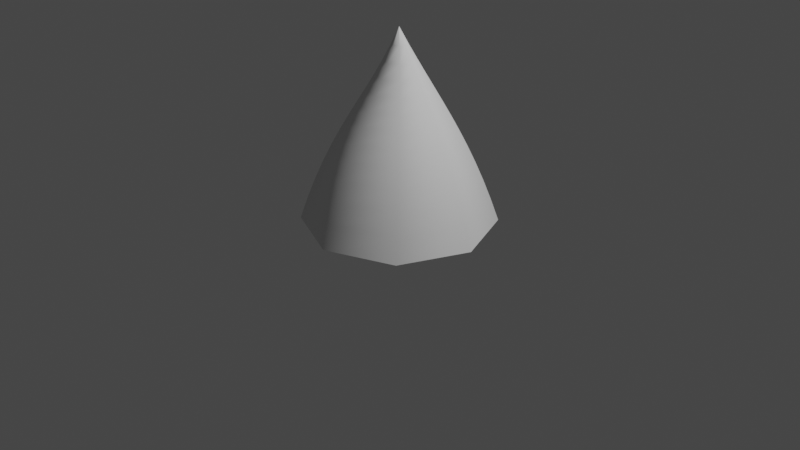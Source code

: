 # Source: PineBranch.blend  (saved by Blender 5.0.119; exported with 4.5.12 LTS)
import bpy
from mathutils import Matrix  # noqa: F401  (used for matrix-valued properties, if any)

bpy.ops.wm.read_factory_settings(use_empty=True)
scene = bpy.context.scene
scene.name = 'Scene'

# ---- collections
col_collection = bpy.data.collections.new('Collection'); scene.collection.children.link(col_collection)
col_l_c = bpy.data.collections.new('L&C'); scene.collection.children.link(col_l_c)

# ---- materials (node trees are filled in below, after node groups)
mat_material = bpy.data.materials.new('Material')
mat_material.alpha_threshold = 0.0
mat_material.use_backface_culling_lightprobe_volume = False
mat_material.use_transparent_shadow = False
mat_material.line_color = (0.0, 0.0, 0.0, 1.0)

# ---- node groups
ng_pine_branch = bpy.data.node_groups.new('Pine Branch', 'GeometryNodeTree')
_s = ng_pine_branch.interface.new_socket(name='Geometry', in_out='OUTPUT', socket_type='NodeSocketGeometry')
_s = ng_pine_branch.interface.new_socket(name='Geometry', in_out='INPUT', socket_type='NodeSocketGeometry')
ng_pine_branch.is_modifier = True
_N = ng_pine_branch.nodes; _L = ng_pine_branch.links
n0 = _N.new('NodeGroupInput'); n0.name = 'Group Input'; n0.location = (-579, 155)
n1 = _N.new('NodeGroupOutput'); n1.name = 'Group Output'; n1.location = (376, 156)
n2 = _N.new('GeometryNodeCurveToMesh'); n2.name = 'Curve to Mesh'; n2.location = (108, 84)
n3 = _N.new('GeometryNodeCurvePrimitiveCircle'); n3.name = 'Curve Circle'; n3.location = (-267, 23)
n3.inputs[0].default_value = 8
n4 = _N.new('GeometryNodeSetCurveRadius'); n4.name = 'Set Curve Radius'; n4.location = (-280, 134)
n5 = _N.new('GeometryNodeInputRadius'); n5.name = 'Radius'; n5.location = (-20, -31)
n5.width = 100
n6 = _N.new('GeometryNodeSplineParameter'); n6.name = 'Spline Parameter'; n6.location = (-878, -9)
n7 = _N.new('ShaderNodeValToRGB'); n7.name = 'Color Ramp'; n7.location = (-623, 32)
while len(n7.color_ramp.elements) > 1: n7.color_ramp.elements.remove(n7.color_ramp.elements[-1])
n7.color_ramp.elements[0].position = 0.0; n7.color_ramp.elements[0].color = (0.0, 0.0, 0.0, 1.0)
_e = n7.color_ramp.elements.new(1.0); _e.color = (1.0, 1.0, 1.0, 1.0)
_L.new(n2.outputs[0], n1.inputs[0])
_L.new(n4.outputs[0], n2.inputs[0])
_L.new(n3.outputs[0], n2.inputs[1])
_L.new(n0.outputs[0], n4.inputs[0])
_L.new(n5.outputs[0], n2.inputs[2])
_L.new(n7.outputs[0], n4.inputs[2])
_L.new(n6.outputs[0], n7.inputs[0])
n1.is_active_output = True

# ---- material node trees
mat_material.use_nodes = True; mat_material.node_tree.nodes.clear()
_N = mat_material.node_tree.nodes; _L = mat_material.node_tree.links
n0 = _N.new('ShaderNodeOutputMaterial'); n0.name = 'Material Output'; n0.location = (300, 300)
n1 = _N.new('ShaderNodeBsdfPrincipled'); n1.name = 'Principled BSDF'; n1.location = (10, 300)
n1.distribution = 'GGX'
n1.subsurface_method = 'RANDOM_WALK_SKIN'
n1.inputs[2].default_value = 0.4
n1.inputs[3].default_value = 1.45
n1.inputs[27].default_value = (0.0, 0.0, 0.0, 1.0)
n1.inputs[28].default_value = 1.0
_L.new(n1.outputs[0], n0.inputs[0])
n0.is_active_output = True

# ---- world
world_world = bpy.data.worlds.new('World'); scene.world = world_world
world_world.use_nodes = True; world_world.node_tree.nodes.clear()
_N = world_world.node_tree.nodes; _L = world_world.node_tree.links
n0 = _N.new('ShaderNodeOutputWorld'); n0.name = 'World Output'; n0.location = (300, 300)
n1 = _N.new('ShaderNodeBackground'); n1.name = 'Background'; n1.location = (10, 300)
n1.inputs[0].default_value = (0.05088, 0.05088, 0.05088, 1.0)
_L.new(n1.outputs[0], n0.inputs[0])
n0.is_active_output = True
world_world.color = (0.05088, 0.05088, 0.05088)
world_world.use_sun_shadow = False
world_world.sun_shadow_jitter_overblur = 0.0

# ---- cameras
cam_camera = bpy.data.cameras.new('Camera')
cam_camera.clip_end = 100.0
cam_camera.ortho_scale = 7.314

# ---- lights
light_light = bpy.data.lights.new('Light', 'POINT')
light_light.transmission_factor = 0.0
light_light.energy = 1000.0
light_light.shadow_soft_size = 0.1
light_light.shadow_maximum_resolution = 0.006
light_light.use_absolute_resolution = True

# ---- meshes
me_cube = bpy.data.meshes.new('Cube')
me_cube.from_pydata([(0.00106, 0.2979, 0.0003625), (0.00106, 0.2979, -0.0003625), (0.0075, -0.00211, 0.002565), (0.0075, -0.00211, -0.002565), (-0.00106, 0.2979, 0.0003625), (-0.00106, 0.2979, -0.0003625), (-0.0075, -0.00211, 0.002565), (-0.0075, -0.00211, -0.002565), (-0.003765, 0.1979, 0.01519), (-0.005632, 0.09789, 0.01455), (0.003765, 0.1979, 0.01777), (0.005632, 0.09789, 0.01841), (-0.005632, 0.09789, 0.01841), (-0.003765, 0.1979, 0.01777), (0.005632, 0.09789, 0.01455), (0.003765, 0.1979, 0.01519), (-0.001404, 0.2852, 0.002579), (0.001404, 0.2852, 0.001619), (-0.001404, 0.2852, 0.001619), (0.001404, 0.2852, 0.002579), (-0.007345, 0.006195, -0.001143), (0.007345, 0.006195, 0.003881), (-0.007345, 0.006195, 0.003881), (0.007345, 0.006195, -0.001143)], [], [(21, 22, 6, 2), (3, 2, 6, 7), (18, 16, 4, 5), (20, 23, 3, 7), (23, 21, 2, 3), (5, 4, 0, 1), (17, 19, 10, 15), (15, 10, 11, 14), (18, 17, 15, 8), (8, 15, 14, 9), (20, 22, 12, 9), (9, 12, 13, 8), (19, 16, 13, 10), (10, 13, 12, 11), (0, 4, 16, 19), (5, 1, 17, 18), (1, 0, 19, 17), (8, 13, 16, 18), (7, 6, 22, 20), (14, 11, 21, 23), (9, 14, 23, 20), (11, 12, 22, 21)])
me_cube.polygons.foreach_set('use_smooth', [True] * 22)
_uv = me_cube.uv_layers.new(name='UVMap')
_uv.uv.foreach_set('vector', [0.6328, 0.7431, 0.875, 0.7431, 0.875, 0.75, 0.625, 0.75, 0.375, 0.75, 0.625, 0.75, 0.625, 1.0, 0.375, 1.0, 0.4032, 0.2394, 0.5901, 0.2394, 0.625, 0.25, 0.375, 0.25, 0.125, 0.7431, 0.3687, 0.7431, 0.375, 0.75, 0.125, 0.75, 0.3687, 0.7431, 0.6328, 0.7431, 0.625, 0.75, 0.375, 0.75, 0.375, 0.25, 0.625, 0.25, 0.625, 0.5, 0.375, 0.5, 0.3732, 0.5106, 0.6235, 0.5106, 0.625, 0.5833, 0.375, 0.5833, 0.375, 0.5833, 0.625, 0.5833, 0.625, 0.6667, 0.375, 0.6667, 0.1568, 0.5106, 0.3732, 0.5106, 0.375, 0.5833, 0.125, 0.5833, 0.125, 0.5833, 0.375, 0.5833, 0.375, 0.6667, 0.125, 0.6667, 0.3655, 0.006921, 0.6368, 0.006921, 0.625, 0.08333, 0.375, 0.08333, 0.375, 0.08333, 0.625, 0.08333, 0.625, 0.1667, 0.375, 0.1667, 0.6235, 0.5106, 0.8432, 0.5106, 0.875, 0.5833, 0.625, 0.5833, 0.625, 0.5833, 0.875, 0.5833, 0.875, 0.6667, 0.625, 0.6667, 0.625, 0.5, 0.875, 0.5, 0.8432, 0.5106, 0.6235, 0.5106, 0.125, 0.5, 0.375, 0.5, 0.3732, 0.5106, 0.1568, 0.5106, 0.375, 0.5, 0.625, 0.5, 0.6235, 0.5106, 0.3732, 0.5106, 0.375, 0.1667, 0.625, 0.1667, 0.5901, 0.2394, 0.4032, 0.2394, 0.375, 0.0, 0.625, 0.0, 0.6368, 0.006921, 0.3655, 0.006921, 0.375, 0.6667, 0.625, 0.6667, 0.6328, 0.7431, 0.3687, 0.7431, 0.125, 0.6667, 0.375, 0.6667, 0.3687, 0.7431, 0.125, 0.7431, 0.625, 0.6667, 0.875, 0.6667, 0.875, 0.7431, 0.6328, 0.7431])
me_cube.materials.append(mat_material)
me_cube.use_remesh_preserve_volume = False
me_cube.use_remesh_preserve_attributes = False
me_cube.use_mirror_vertex_groups = False
me_cube.update()

# ---- curves / text
cu_b_ziercurve = bpy.data.curves.new('BézierCurve', 'CURVE')
cu_b_ziercurve.dimensions = '3D'
_sp = cu_b_ziercurve.splines.new('BEZIER'); _sp.bezier_points.add(1)
_sp.bezier_points.foreach_set('co', [0.0, 0.0, 2.002, 0.0, 0.0, 0.002173])
_sp.bezier_points.foreach_set('handle_left', [1.192e-07, -0.03406, 2.708, 0.0, 0.0, 1.002])
_sp.bezier_points.foreach_set('handle_right', [-1.192e-07, 0.03406, 1.296, 0.0, 0.0, -0.9978])
for _p, _l, _r in zip(_sp.bezier_points, ['ALIGNED', 'ALIGNED'], ['ALIGNED', 'ALIGNED']): _p.handle_left_type = _l; _p.handle_right_type = _r
_sp.order_u = 0
_sp.order_v = 0
cu_b_ziercurve.use_path = True
cu_b_ziercurve.fill_mode = 'FULL'

# ---- objects
ob_cube = bpy.data.objects.new('Cube', me_cube)
ob_light = bpy.data.objects.new('Light', light_light)
ob_camera = bpy.data.objects.new('Camera', cam_camera)
ob_b_ziercurve = bpy.data.objects.new('BézierCurve', cu_b_ziercurve)

# ---- transforms, parenting, visibility, modifiers, constraints
ob_cube.location = (0.0, 0.0, 0.0)
ob_cube.lock_rotations_4d = False
ob_cube.empty_display_type = 'ARROWS'
ob_cube.lineart.crease_threshold = 0.0
_m = ob_cube.modifiers.new('Subdivision', 'SUBSURF')
_m.render_levels = 1
ob_light.location = (4.076, 1.005, 5.904)
ob_light.rotation_euler = (0.6503, 0.05522, 1.866)
ob_light.lock_rotations_4d = False
ob_light.empty_display_type = 'ARROWS'
ob_light.color = (0.0, 0.0, 0.0, 0.0)
ob_light.lineart.crease_threshold = 0.0
ob_camera.location = (7.359, -6.926, 4.958)
ob_camera.rotation_euler = (1.109, 0.0, 0.8149)
ob_camera.lock_rotations_4d = False
ob_camera.empty_display_type = 'ARROWS'
ob_camera.color = (0.0, 0.0, 0.0, 0.0)
ob_camera.display_type = 'WIRE'
ob_camera.lineart.crease_threshold = 0.0
ob_b_ziercurve.location = (0.0, 0.0, 0.0)
_m = ob_b_ziercurve.modifiers.new('GeometryNodes', 'NODES')
_m.node_group = ng_pine_branch

# ---- collection membership
col_collection.objects.link(ob_cube)
col_l_c.objects.link(ob_light)
col_l_c.objects.link(ob_camera)
col_l_c.objects.link(ob_b_ziercurve)

# ---- scene / render settings (as saved in the file)
scene.camera = ob_camera
scene.frame_start = 1; scene.frame_end = 250; scene.frame_set(1)
scene.render.engine = 'BLENDER_EEVEE_NEXT'
scene.render.bake_bias = 0.0
scene.render.bake_samples = 0
scene.view_settings.view_transform = 'Filmic'
bpy.context.view_layer.update()
